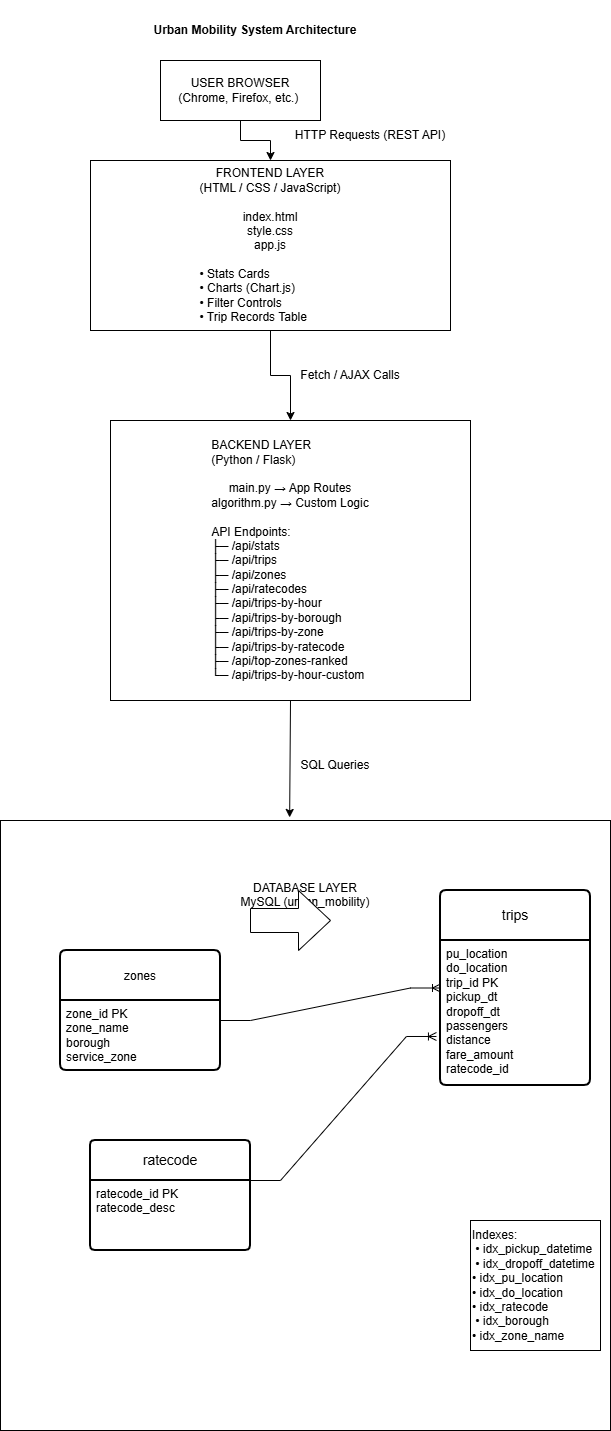

The diagram above was exported from draw.io. Its source (the exported page's mxGraphModel, read from the mxfile embedded in the PNG):
<mxGraphModel dx="786" dy="498" grid="1" gridSize="10" guides="1" tooltips="1" connect="1" arrows="1" fold="1" page="1" pageScale="1" pageWidth="850" pageHeight="1100" math="0" shadow="0">
  <root>
    <mxCell id="0" />
    <mxCell id="1" parent="0" />
    <mxCell id="pZAPOU88z5RksboKgU3s-2" edge="1" parent="1" source="SCHjvk0u222ClDRvDL3g-1" style="edgeStyle=orthogonalEdgeStyle;rounded=0;orthogonalLoop=1;jettySize=auto;html=1;" target="SCHjvk0u222ClDRvDL3g-2" value="">
      <mxGeometry relative="1" as="geometry" />
    </mxCell>
    <mxCell id="SCHjvk0u222ClDRvDL3g-1" parent="1" style="rounded=0;whiteSpace=wrap;html=1;" value="" vertex="1">
      <mxGeometry height="60" width="160" x="310" y="60" as="geometry" />
    </mxCell>
    <mxCell id="pZAPOU88z5RksboKgU3s-3" edge="1" parent="1" source="SCHjvk0u222ClDRvDL3g-2" style="edgeStyle=orthogonalEdgeStyle;rounded=0;orthogonalLoop=1;jettySize=auto;html=1;" target="SCHjvk0u222ClDRvDL3g-11" value="">
      <mxGeometry relative="1" as="geometry" />
    </mxCell>
    <mxCell id="SCHjvk0u222ClDRvDL3g-2" parent="1" style="rounded=0;whiteSpace=wrap;html=1;" value="FRONTEND LAYER&lt;br&gt;(HTML / CSS / JavaScript)&lt;br&gt;&lt;br&gt;&lt;div style=&quot;&quot;&gt;index.html&lt;br&gt;style.css&lt;br&gt;app.js&lt;br&gt;&lt;br&gt;&lt;div style=&quot;text-align: left;&quot;&gt;&lt;span style=&quot;background-color: transparent; color: light-dark(rgb(0, 0, 0), rgb(255, 255, 255));&quot;&gt;• Stats Cards&lt;/span&gt;&lt;/div&gt;&lt;div style=&quot;text-align: left;&quot;&gt;&lt;span style=&quot;background-color: transparent; color: light-dark(rgb(0, 0, 0), rgb(255, 255, 255));&quot;&gt;•&amp;nbsp;Charts (Chart.js)&lt;/span&gt;&lt;/div&gt;&lt;div style=&quot;text-align: left;&quot;&gt;&lt;span style=&quot;background-color: transparent; color: light-dark(rgb(0, 0, 0), rgb(255, 255, 255));&quot;&gt;• Filter Controls&lt;/span&gt;&lt;/div&gt;&lt;div style=&quot;text-align: left;&quot;&gt;&lt;span style=&quot;background-color: transparent; color: light-dark(rgb(0, 0, 0), rgb(255, 255, 255));&quot;&gt;• Trip Records Table&amp;nbsp; &amp;nbsp;&lt;/span&gt;&lt;/div&gt;&lt;/div&gt;" vertex="1">
      <mxGeometry height="170" width="360" x="240" y="160" as="geometry" />
    </mxCell>
    <mxCell id="SCHjvk0u222ClDRvDL3g-10" parent="1" style="text;html=1;whiteSpace=wrap;strokeColor=none;fillColor=none;align=center;verticalAlign=middle;rounded=0;" value="USER BROWSER&lt;br&gt;(Chrome, Firefox, etc.)&amp;nbsp;" vertex="1">
      <mxGeometry height="40" width="230" x="275" y="70" as="geometry" />
    </mxCell>
    <mxCell id="SCHjvk0u222ClDRvDL3g-11" parent="1" style="rounded=0;whiteSpace=wrap;html=1;align=center;" value="&lt;div style=&quot;text-align: left;&quot;&gt;&lt;span style=&quot;background-color: transparent; color: light-dark(rgb(0, 0, 0), rgb(255, 255, 255));&quot;&gt;BACKEND LAYER&lt;/span&gt;&lt;/div&gt;&lt;div style=&quot;text-align: left;&quot;&gt;&lt;span style=&quot;background-color: transparent; color: light-dark(rgb(0, 0, 0), rgb(255, 255, 255));&quot;&gt;(Python / Flask)&lt;/span&gt;&lt;/div&gt;&lt;br&gt;&lt;div style=&quot;&quot;&gt;main.py  → App Routes&lt;br&gt;algorithm.py → Custom Logic&lt;br&gt;&amp;nbsp;&lt;/div&gt;&lt;div&gt;&lt;div style=&quot;text-align: left;&quot;&gt;&lt;span style=&quot;background-color: transparent; color: light-dark(rgb(0, 0, 0), rgb(255, 255, 255));&quot;&gt;API Endpoints:&amp;nbsp;&lt;/span&gt;&lt;/div&gt;&lt;div style=&quot;text-align: left;&quot;&gt;&lt;span style=&quot;background-color: transparent; color: light-dark(rgb(0, 0, 0), rgb(255, 255, 255));&quot;&gt;├─ /api/stats&amp;nbsp;&lt;/span&gt;&lt;/div&gt;&lt;div style=&quot;text-align: left;&quot;&gt;&lt;span style=&quot;background-color: transparent; color: light-dark(rgb(0, 0, 0), rgb(255, 255, 255));&quot;&gt;├─ /api/trips&amp;nbsp;&lt;/span&gt;&lt;/div&gt;&lt;div style=&quot;text-align: left;&quot;&gt;&lt;span style=&quot;background-color: transparent; color: light-dark(rgb(0, 0, 0), rgb(255, 255, 255));&quot;&gt;├─ /api/zones&amp;nbsp;&lt;/span&gt;&lt;/div&gt;&lt;div style=&quot;text-align: left;&quot;&gt;&lt;span style=&quot;background-color: transparent; color: light-dark(rgb(0, 0, 0), rgb(255, 255, 255));&quot;&gt;├─ /api/ratecodes&amp;nbsp;&lt;/span&gt;&lt;/div&gt;&lt;div style=&quot;text-align: left;&quot;&gt;&lt;span style=&quot;background-color: transparent; color: light-dark(rgb(0, 0, 0), rgb(255, 255, 255));&quot;&gt;├─ /api/trips-by-hour&amp;nbsp;&lt;/span&gt;&lt;/div&gt;&lt;div style=&quot;text-align: left;&quot;&gt;&lt;span style=&quot;background-color: transparent; color: light-dark(rgb(0, 0, 0), rgb(255, 255, 255));&quot;&gt;├─ /api/trips-by-borough&amp;nbsp;&lt;/span&gt;&lt;/div&gt;&lt;div style=&quot;text-align: left;&quot;&gt;&lt;span style=&quot;background-color: transparent; color: light-dark(rgb(0, 0, 0), rgb(255, 255, 255));&quot;&gt;├─ /api/trips-by-zone&amp;nbsp;&lt;/span&gt;&lt;/div&gt;&lt;div style=&quot;text-align: left;&quot;&gt;&lt;span style=&quot;background-color: transparent; color: light-dark(rgb(0, 0, 0), rgb(255, 255, 255));&quot;&gt;├─ /api/trips-by-ratecode&amp;nbsp;&lt;/span&gt;&lt;/div&gt;&lt;div style=&quot;text-align: left;&quot;&gt;&lt;span style=&quot;background-color: transparent; color: light-dark(rgb(0, 0, 0), rgb(255, 255, 255));&quot;&gt;├─ /api/top-zones-ranked&amp;nbsp;&lt;/span&gt;&lt;/div&gt;&lt;div style=&quot;text-align: left;&quot;&gt;&lt;span style=&quot;background-color: transparent; color: light-dark(rgb(0, 0, 0), rgb(255, 255, 255));&quot;&gt;└─ /api/trips-by-hour-custom&lt;/span&gt;&lt;/div&gt;&lt;/div&gt;" vertex="1">
      <mxGeometry height="280" width="360" x="260" y="420" as="geometry" />
    </mxCell>
    <mxCell id="SCHjvk0u222ClDRvDL3g-15" parent="1" style="text;html=1;whiteSpace=wrap;strokeColor=none;fillColor=none;align=center;verticalAlign=middle;rounded=0;autosize=1;resizable=0;" value="&lt;h4&gt;Urban Mobility System Architecture&lt;/h4&gt;" vertex="1">
      <mxGeometry height="60" width="230" x="290" as="geometry" />
    </mxCell>
    <mxCell id="WEOdLvLS4y5wtj0Mg_TO-2" parent="1" style="whiteSpace=wrap;html=1;aspect=fixed;" value="DATABASE LAYER&lt;br&gt;MySQL (urban_mobility)&lt;br&gt;&lt;br&gt;&lt;br&gt;&amp;nbsp;&lt;br&gt;&lt;br&gt;&lt;br&gt;&lt;br&gt;&lt;br&gt;&lt;br&gt;&lt;br&gt;&lt;br&gt;&lt;br&gt;&lt;br&gt;&lt;br&gt;&lt;br&gt;&lt;br&gt;&lt;br&gt;&lt;br&gt;&lt;br&gt;&lt;div&gt;&lt;br&gt;&lt;br&gt;&lt;br&gt;&lt;br&gt;&lt;br&gt;&lt;br&gt;&lt;br&gt;&lt;br&gt;&lt;br&gt;&lt;br&gt;&lt;br&gt;&lt;br&gt;&lt;br&gt;&lt;br&gt;&lt;/div&gt;" vertex="1">
      <mxGeometry height="610" width="610" x="150" y="820" as="geometry" />
    </mxCell>
    <mxCell id="WEOdLvLS4y5wtj0Mg_TO-9" parent="1" style="swimlane;childLayout=stackLayout;horizontal=1;startSize=50;horizontalStack=0;rounded=1;fontSize=14;fontStyle=0;strokeWidth=2;resizeParent=0;resizeLast=1;shadow=0;dashed=0;align=center;arcSize=4;whiteSpace=wrap;html=1;" value=" trips" vertex="1">
      <mxGeometry height="195" width="150" x="590" y="890" as="geometry" />
    </mxCell>
    <mxCell id="WEOdLvLS4y5wtj0Mg_TO-10" parent="WEOdLvLS4y5wtj0Mg_TO-9" style="align=left;strokeColor=none;fillColor=none;spacingLeft=4;spacingRight=4;fontSize=12;verticalAlign=top;resizable=0;rotatable=0;part=1;html=1;whiteSpace=wrap;" value="pu_location&lt;br&gt;do_location&lt;br&gt;trip_id PK&lt;br&gt;pickup_dt&lt;br&gt;dropoff_dt&lt;br&gt;passengers&lt;br&gt;distance&lt;br&gt;fare_amount&lt;br&gt;ratecode_id&amp;nbsp;" vertex="1">
      <mxGeometry height="145" width="150" y="50" as="geometry" />
    </mxCell>
    <mxCell id="WEOdLvLS4y5wtj0Mg_TO-11" parent="1" style="swimlane;childLayout=stackLayout;horizontal=1;startSize=40;horizontalStack=0;rounded=1;fontSize=14;fontStyle=0;strokeWidth=2;resizeParent=0;resizeLast=1;shadow=0;dashed=0;align=center;arcSize=4;whiteSpace=wrap;html=1;" value="ratecode" vertex="1">
      <mxGeometry height="110" width="160" x="240" y="1140" as="geometry" />
    </mxCell>
    <mxCell id="WEOdLvLS4y5wtj0Mg_TO-12" parent="WEOdLvLS4y5wtj0Mg_TO-11" style="align=left;strokeColor=none;fillColor=none;spacingLeft=4;spacingRight=4;fontSize=12;verticalAlign=top;resizable=0;rotatable=0;part=1;html=1;whiteSpace=wrap;" value="ratecode_id PK&lt;br&gt;ratecode_desc" vertex="1">
      <mxGeometry height="70" width="160" y="40" as="geometry" />
    </mxCell>
    <mxCell id="WEOdLvLS4y5wtj0Mg_TO-13" parent="1" style="swimlane;childLayout=stackLayout;horizontal=1;startSize=50;horizontalStack=0;rounded=1;fontSize=14;fontStyle=0;strokeWidth=2;resizeParent=0;resizeLast=1;shadow=0;dashed=0;align=center;arcSize=4;whiteSpace=wrap;html=1;" value="&lt;span style=&quot;font-size: 12px;&quot;&gt;zones&lt;/span&gt;" vertex="1">
      <mxGeometry height="120" width="160" x="210" y="950" as="geometry" />
    </mxCell>
    <mxCell id="WEOdLvLS4y5wtj0Mg_TO-14" parent="WEOdLvLS4y5wtj0Mg_TO-13" style="align=left;strokeColor=none;fillColor=none;spacingLeft=4;spacingRight=4;fontSize=12;verticalAlign=top;resizable=0;rotatable=0;part=1;html=1;whiteSpace=wrap;" value="zone_id PK&lt;div&gt;zone_name&lt;br&gt;borough&lt;br&gt;service_zone&lt;/div&gt;" vertex="1">
      <mxGeometry height="70" width="160" y="50" as="geometry" />
    </mxCell>
    <mxCell id="WEOdLvLS4y5wtj0Mg_TO-16" edge="1" parent="1" style="edgeStyle=entityRelationEdgeStyle;fontSize=12;html=1;endArrow=ERoneToMany;rounded=0;" target="WEOdLvLS4y5wtj0Mg_TO-9" value="">
      <mxGeometry height="100" relative="1" width="100" as="geometry">
        <mxPoint x="370" y="1020" as="sourcePoint" />
        <mxPoint x="424.84000000000015" y="1049.8200000000002" as="targetPoint" />
      </mxGeometry>
    </mxCell>
    <mxCell id="WEOdLvLS4y5wtj0Mg_TO-20" edge="1" parent="1" style="edgeStyle=entityRelationEdgeStyle;fontSize=12;html=1;endArrow=ERoneToMany;rounded=0;entryX=-0.027;entryY=0.662;entryDx=0;entryDy=0;entryPerimeter=0;" target="WEOdLvLS4y5wtj0Mg_TO-10" value="">
      <mxGeometry height="100" relative="1" width="100" as="geometry">
        <mxPoint x="400" y="1180" as="sourcePoint" />
        <mxPoint x="480" y="1080" as="targetPoint" />
      </mxGeometry>
    </mxCell>
    <mxCell id="WEOdLvLS4y5wtj0Mg_TO-21" parent="1" style="whiteSpace=wrap;html=1;aspect=fixed;align=left;" value="Indexes:&lt;br&gt;&amp;nbsp;• idx_pickup_datetime&lt;br&gt;&amp;nbsp;• idx_dropoff_datetime&lt;br&gt;• idx_pu_location&lt;br&gt;• idx_do_location&lt;br&gt;• idx_ratecode&lt;br&gt;&amp;nbsp;• idx_borough&lt;br&gt;• idx_zone_name" vertex="1">
      <mxGeometry height="130" width="130" x="620" y="1220" as="geometry" />
    </mxCell>
    <mxCell id="pZAPOU88z5RksboKgU3s-4" parent="1" style="shape=singleArrow;whiteSpace=wrap;html=1;arrowWidth=0.4;arrowSize=0.4;rounded=0;" value="" vertex="1">
      <mxGeometry height="60" width="80" x="400" y="890" as="geometry" />
    </mxCell>
    <mxCell id="pZAPOU88z5RksboKgU3s-6" parent="1" style="text;html=1;whiteSpace=wrap;strokeColor=none;fillColor=none;align=center;verticalAlign=middle;rounded=0;" value="HTTP Requests (REST API)" vertex="1">
      <mxGeometry height="30" width="180" x="430" y="120" as="geometry" />
    </mxCell>
    <mxCell id="pZAPOU88z5RksboKgU3s-7" parent="1" style="text;html=1;whiteSpace=wrap;strokeColor=none;fillColor=none;align=center;verticalAlign=middle;rounded=0;" value="Fetch / AJAX Calls" vertex="1">
      <mxGeometry height="30" width="180" x="410" y="360" as="geometry" />
    </mxCell>
    <mxCell id="pZAPOU88z5RksboKgU3s-12" edge="1" parent="1" source="SCHjvk0u222ClDRvDL3g-11" style="endArrow=classic;html=1;rounded=0;exitX=0.5;exitY=1;exitDx=0;exitDy=0;entryX=0.474;entryY=-0.005;entryDx=0;entryDy=0;entryPerimeter=0;" target="WEOdLvLS4y5wtj0Mg_TO-2" value="">
      <mxGeometry height="50" relative="1" width="50" as="geometry">
        <mxPoint x="400" y="830" as="sourcePoint" />
        <mxPoint x="440" y="810" as="targetPoint" />
      </mxGeometry>
    </mxCell>
    <mxCell id="pZAPOU88z5RksboKgU3s-13" parent="1" style="text;html=1;whiteSpace=wrap;strokeColor=none;fillColor=none;align=center;verticalAlign=middle;rounded=0;" value="SQL Queries" vertex="1">
      <mxGeometry height="30" width="210" x="380" y="750" as="geometry" />
    </mxCell>
  </root>
</mxGraphModel>